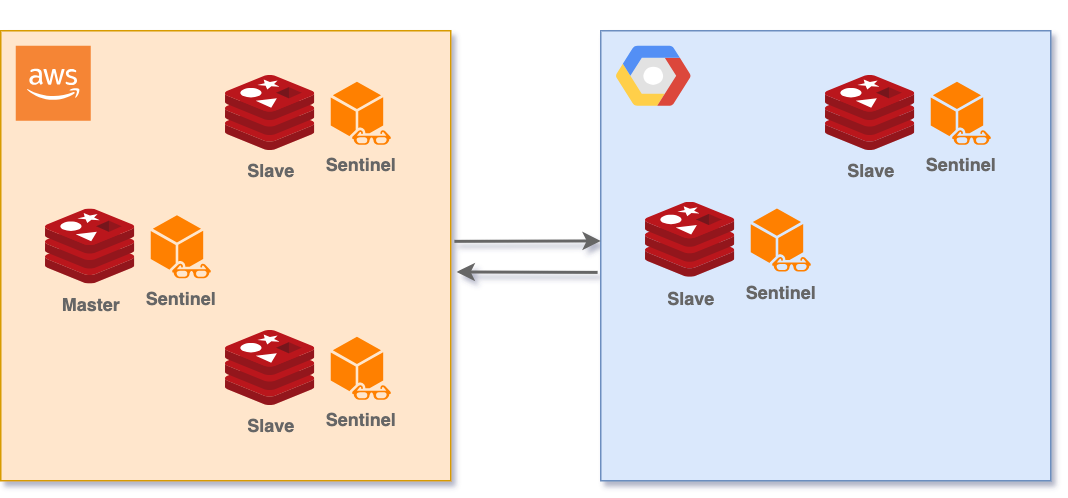

The diagram above was exported from draw.io. Its source (the exported page's mxGraphModel, read from the mxfile embedded in the PNG):
<mxGraphModel dx="954" dy="674" grid="1" gridSize="10" guides="1" tooltips="1" connect="1" arrows="1" fold="1" page="1" pageScale="1" pageWidth="827" pageHeight="1169" math="0" shadow="0">
  <root>
    <mxCell id="0" />
    <mxCell id="1" parent="0" />
    <mxCell id="JrnWknX_qh0OFRoo8AEq-7" value="" style="rounded=0;whiteSpace=wrap;html=1;fillColor=#ffe6cc;strokeColor=#d79b00;" parent="1" vertex="1">
      <mxGeometry x="40" y="80" width="300" height="300" as="geometry" />
    </mxCell>
    <mxCell id="JrnWknX_qh0OFRoo8AEq-9" value="" style="rounded=0;whiteSpace=wrap;html=1;fillColor=#dae8fc;strokeColor=#6c8ebf;" parent="1" vertex="1">
      <mxGeometry x="440" y="80" width="300" height="300" as="geometry" />
    </mxCell>
    <mxCell id="JrnWknX_qh0OFRoo8AEq-6" value="" style="shape=mxgraph.gcp2.google_cloud_platform;fillColor=#F6F6F6;strokeColor=none;shadow=0;gradientColor=none;fontColor=#007FFF;spacingRight=0;spacingLeft=6;" parent="1" vertex="1">
      <mxGeometry x="450" y="90" width="50" height="40" as="geometry" />
    </mxCell>
    <mxCell id="JrnWknX_qh0OFRoo8AEq-3" value="" style="outlineConnect=0;dashed=0;verticalLabelPosition=bottom;verticalAlign=top;align=center;html=1;shape=mxgraph.aws3.cloud_2;fillColor=#F58534;gradientColor=none;" parent="1" vertex="1">
      <mxGeometry x="50" y="90" width="50" height="50" as="geometry" />
    </mxCell>
    <mxCell id="JrnWknX_qh0OFRoo8AEq-32" value="" style="endArrow=classic;html=1;rounded=0;fontColor=#666666;entryX=0;entryY=0.467;entryDx=0;entryDy=0;entryPerimeter=0;exitX=1.008;exitY=0.468;exitDx=0;exitDy=0;exitPerimeter=0;strokeColor=#666666;strokeWidth=2;" parent="1" source="JrnWknX_qh0OFRoo8AEq-7" target="JrnWknX_qh0OFRoo8AEq-9" edge="1">
      <mxGeometry width="50" height="50" relative="1" as="geometry">
        <mxPoint x="451" y="210" as="sourcePoint" />
        <mxPoint x="520" y="210.10000000000002" as="targetPoint" />
      </mxGeometry>
    </mxCell>
    <mxCell id="JrnWknX_qh0OFRoo8AEq-35" value="" style="endArrow=none;html=1;rounded=0;fontColor=#666666;entryX=-0.007;entryY=0.537;entryDx=0;entryDy=0;entryPerimeter=0;exitX=1.013;exitY=0.536;exitDx=0;exitDy=0;exitPerimeter=0;strokeColor=#666666;strokeWidth=2;startArrow=classic;startFill=1;endFill=0;" parent="1" source="JrnWknX_qh0OFRoo8AEq-7" target="JrnWknX_qh0OFRoo8AEq-9" edge="1">
      <mxGeometry width="50" height="50" relative="1" as="geometry">
        <mxPoint x="451" y="230" as="sourcePoint" />
        <mxPoint x="520" y="230.10000000000002" as="targetPoint" />
      </mxGeometry>
    </mxCell>
    <mxCell id="JrnWknX_qh0OFRoo8AEq-42" value="" style="sketch=0;aspect=fixed;html=1;points=[];align=center;image;fontSize=12;image=img/lib/mscae/Cache_Redis_Product.svg;fontColor=#007FFF;gradientColor=none;opacity=0;" parent="1" vertex="1">
      <mxGeometry x="375" y="60" width="50" height="42" as="geometry" />
    </mxCell>
    <mxCell id="JrnWknX_qh0OFRoo8AEq-44" value="Slave" style="sketch=0;aspect=fixed;html=1;points=[];align=center;image;fontSize=12;image=img/lib/mscae/Cache_Redis_Product.svg;fontColor=#666666;gradientColor=none;fontStyle=1;labelBackgroundColor=none;" parent="1" vertex="1">
      <mxGeometry x="190" y="280" width="59.53" height="50" as="geometry" />
    </mxCell>
    <mxCell id="972WV74ruK0YMcEmgfNz-1" value="Sentinel" style="sketch=0;pointerEvents=1;shadow=0;dashed=0;html=1;strokeColor=none;fillColor=#FF8000;labelPosition=center;verticalLabelPosition=bottom;verticalAlign=top;outlineConnect=0;align=center;shape=mxgraph.office.communications.watcher_node;labelBackgroundColor=none;fillStyle=auto;fontColor=#666666;fontStyle=1" parent="1" vertex="1">
      <mxGeometry x="260" y="114" width="40" height="42" as="geometry" />
    </mxCell>
    <mxCell id="972WV74ruK0YMcEmgfNz-2" value="Sentinel" style="sketch=0;pointerEvents=1;shadow=0;dashed=0;html=1;strokeColor=none;fillColor=#FF8000;labelPosition=center;verticalLabelPosition=bottom;verticalAlign=top;outlineConnect=0;align=center;shape=mxgraph.office.communications.watcher_node;labelBackgroundColor=none;fillStyle=auto;fontColor=#666666;fontStyle=1" parent="1" vertex="1">
      <mxGeometry x="260" y="284" width="40" height="42" as="geometry" />
    </mxCell>
    <mxCell id="972WV74ruK0YMcEmgfNz-3" value="Sentinel" style="sketch=0;pointerEvents=1;shadow=0;dashed=0;html=1;strokeColor=none;fillColor=#FF8000;labelPosition=center;verticalLabelPosition=bottom;verticalAlign=top;outlineConnect=0;align=center;shape=mxgraph.office.communications.watcher_node;labelBackgroundColor=none;fillStyle=auto;fontColor=#666666;fontStyle=1" parent="1" vertex="1">
      <mxGeometry x="140" y="203" width="40" height="42" as="geometry" />
    </mxCell>
    <mxCell id="972WV74ruK0YMcEmgfNz-4" value="Sentinel" style="sketch=0;pointerEvents=1;shadow=0;dashed=0;html=1;strokeColor=none;fillColor=#FF8000;labelPosition=center;verticalLabelPosition=bottom;verticalAlign=top;outlineConnect=0;align=center;shape=mxgraph.office.communications.watcher_node;labelBackgroundColor=none;fillStyle=auto;fontColor=#666666;fontStyle=1" parent="1" vertex="1">
      <mxGeometry x="660" y="114" width="40" height="42" as="geometry" />
    </mxCell>
    <mxCell id="972WV74ruK0YMcEmgfNz-5" value="Sentinel" style="sketch=0;pointerEvents=1;shadow=0;dashed=0;html=1;strokeColor=none;fillColor=#FF8000;labelPosition=center;verticalLabelPosition=bottom;verticalAlign=top;outlineConnect=0;align=center;shape=mxgraph.office.communications.watcher_node;labelBackgroundColor=none;fillStyle=auto;fontColor=#666666;fontStyle=1" parent="1" vertex="1">
      <mxGeometry x="540" y="198.5" width="40" height="42" as="geometry" />
    </mxCell>
    <mxCell id="972WV74ruK0YMcEmgfNz-7" value="Master" style="sketch=0;aspect=fixed;html=1;points=[];align=center;image;fontSize=12;image=img/lib/mscae/Cache_Redis_Product.svg;fontColor=#666666;gradientColor=none;fontStyle=1;labelBackgroundColor=none;" parent="1" vertex="1">
      <mxGeometry x="70" y="199" width="59.53" height="50" as="geometry" />
    </mxCell>
    <mxCell id="972WV74ruK0YMcEmgfNz-8" value="Slave" style="sketch=0;aspect=fixed;html=1;points=[];align=center;image;fontSize=12;image=img/lib/mscae/Cache_Redis_Product.svg;fontColor=#666666;gradientColor=none;fontStyle=1;labelBackgroundColor=none;" parent="1" vertex="1">
      <mxGeometry x="190" y="110" width="59.53" height="50" as="geometry" />
    </mxCell>
    <mxCell id="972WV74ruK0YMcEmgfNz-9" value="Slave" style="sketch=0;aspect=fixed;html=1;points=[];align=center;image;fontSize=12;image=img/lib/mscae/Cache_Redis_Product.svg;fontColor=#666666;gradientColor=none;fontStyle=1;labelBackgroundColor=none;" parent="1" vertex="1">
      <mxGeometry x="470" y="194.5" width="59.53" height="50" as="geometry" />
    </mxCell>
    <mxCell id="972WV74ruK0YMcEmgfNz-10" value="Slave" style="sketch=0;aspect=fixed;html=1;points=[];align=center;image;fontSize=12;image=img/lib/mscae/Cache_Redis_Product.svg;fontColor=#666666;gradientColor=none;fontStyle=1;labelBackgroundColor=none;" parent="1" vertex="1">
      <mxGeometry x="590" y="110" width="59.53" height="50" as="geometry" />
    </mxCell>
  </root>
</mxGraphModel>